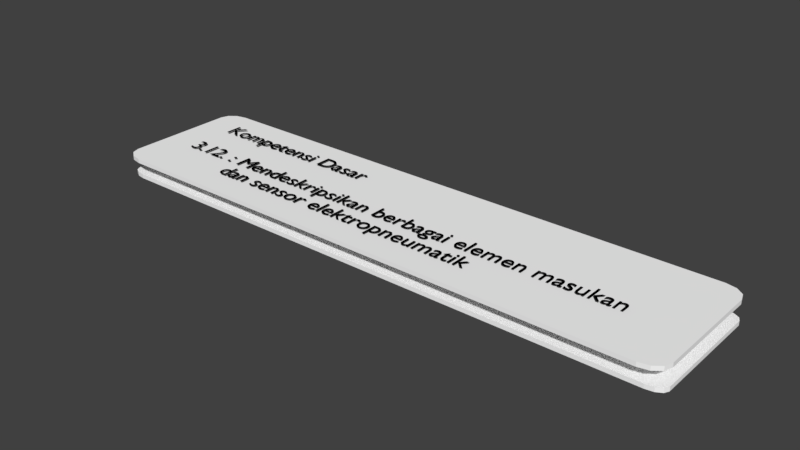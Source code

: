 # Source: cobaText4_fin.blend  (saved by Blender 2.79.0; exported with 4.5.12 LTS)
import bpy
from mathutils import Matrix  # noqa: F401  (used for matrix-valued properties, if any)

bpy.ops.wm.read_factory_settings(use_empty=True)
scene = bpy.context.scene
scene.name = 'Scene'

# ---- collections
col_collection_1 = bpy.data.collections.new('Collection 1'); scene.collection.children.link(col_collection_1)

# ---- materials (node trees are filled in below, after node groups)
mat_white = bpy.data.materials.new('white')
mat_white.alpha_threshold = 0.0
mat_white.use_transparent_shadow = False
mat_white.diffuse_color = (0.0, 0.0, 0.0, 1.0)
mat_white.roughness = 0.5
mat_grey = bpy.data.materials.new('grey')
mat_grey.alpha_threshold = 0.0
mat_grey.use_transparent_shadow = False
mat_grey.diffuse_color = (1.0, 1.0, 1.0, 1.0)
mat_grey.roughness = 0.5

# ---- material node trees

# ---- world
world_world = bpy.data.worlds.new('World'); scene.world = world_world
world_world.color = (0.05088, 0.05088, 0.05088)
world_world.use_sun_shadow = False
world_world.sun_shadow_jitter_overblur = 0.0
world_world.cycles.sampling_method = 'MANUAL'

# ---- meshes
me_plane_001 = bpy.data.meshes.new('Plane.001')
me_plane_001.from_pydata([(-1.71, -0.7447, -0.03268), (-1.81, -0.6447, -0.03268), (-1.76, -0.7313, -0.03268), (-1.796, -0.6947, -0.03268), (-1.81, -0.6447, 0.03268), (-1.71, -0.7447, 0.03268), (-1.796, -0.6947, 0.03268), (-1.76, -0.7313, 0.03268), (-1.81, 0.6447, -0.03268), (-1.71, 0.7447, -0.03268), (-1.796, 0.6947, -0.03268), (-1.76, 0.7313, -0.03268), (-1.71, 0.7447, 0.03268), (-1.81, 0.6447, 0.03268), (-1.76, 0.7313, 0.03268), (-1.796, 0.6947, 0.03268), (1.795, 0.7447, -0.03268), (1.895, 0.6447, -0.03268), (1.845, 0.7313, -0.03268), (1.881, 0.6947, -0.03268), (1.895, 0.6447, 0.03268), (1.795, 0.7447, 0.03268), (1.881, 0.6947, 0.03268), (1.845, 0.7313, 0.03268), (1.895, -0.6447, -0.03268), (1.795, -0.7447, -0.03268), (1.881, -0.6947, -0.03268), (1.845, -0.7313, -0.03268), (1.795, -0.7447, 0.03268), (1.895, -0.6447, 0.03268), (1.845, -0.7313, 0.03268), (1.881, -0.6947, 0.03268)], [], [(0, 2, 3, 1, 8, 10, 11, 9, 16, 18, 19, 17, 24, 26, 27, 25), (16, 9, 12, 21), (8, 1, 4, 13), (4, 1, 3, 6), (6, 3, 2, 7), (7, 2, 0, 5), (8, 13, 15, 10), (10, 15, 14, 11), (11, 14, 12, 9), (0, 25, 28, 5), (16, 21, 23, 18), (18, 23, 22, 19), (19, 22, 20, 17), (4, 6, 7, 5, 28, 30, 31, 29, 20, 22, 23, 21, 12, 14, 15, 13), (24, 29, 31, 26), (26, 31, 30, 27), (27, 30, 28, 25), (24, 17, 20, 29)])
me_plane_001.materials.append(mat_grey)
me_plane_001.use_remesh_preserve_volume = False
me_plane_001.use_remesh_preserve_attributes = False
me_plane_001.use_mirror_vertex_groups = False
me_plane_001.update()
me_plane = bpy.data.meshes.new('Plane')
me_plane.from_pydata([(-1.335, -0.4485, -0.03268), (-1.435, -0.3485, -0.03268), (-1.385, -0.4351, -0.03268), (-1.422, -0.3985, -0.03268), (-1.435, -0.3485, 0.03268), (-1.335, -0.4485, 0.03268), (-1.422, -0.3985, 0.03268), (-1.385, -0.4351, 0.03268), (1.435, -0.3485, -0.03268), (1.335, -0.4485, -0.03268), (1.422, -0.3985, -0.03268), (1.385, -0.4351, -0.03268), (1.335, -0.4485, 0.03268), (1.435, -0.3485, 0.03268), (1.385, -0.4351, 0.03268), (1.422, -0.3985, 0.03268), (1.335, 0.4485, -0.03268), (1.435, 0.3485, -0.03268), (1.385, 0.4351, -0.03268), (1.422, 0.3985, -0.03268), (1.435, 0.3485, 0.03268), (1.335, 0.4485, 0.03268), (1.422, 0.3985, 0.03268), (1.385, 0.4351, 0.03268), (-1.435, 0.3485, -0.03268), (-1.335, 0.4485, -0.03268), (-1.422, 0.3985, -0.03268), (-1.385, 0.4351, -0.03268), (-1.335, 0.4485, 0.03268), (-1.435, 0.3485, 0.03268), (-1.385, 0.4351, 0.03268), (-1.422, 0.3985, 0.03268)], [], [(0, 9, 12, 5), (8, 17, 20, 13), (4, 1, 3, 6), (6, 3, 2, 7), (7, 2, 0, 5), (0, 2, 3, 1, 24, 26, 27, 25, 16, 18, 19, 17, 8, 10, 11, 9), (8, 13, 15, 10), (10, 15, 14, 11), (11, 14, 12, 9), (24, 1, 4, 29), (16, 21, 23, 18), (18, 23, 22, 19), (19, 22, 20, 17), (4, 6, 7, 5, 12, 14, 15, 13, 20, 22, 23, 21, 28, 30, 31, 29), (24, 29, 31, 26), (26, 31, 30, 27), (27, 30, 28, 25), (16, 25, 28, 21)])
me_plane.materials.append(mat_grey)
me_plane.use_remesh_preserve_volume = False
me_plane.use_remesh_preserve_attributes = False
me_plane.use_mirror_vertex_groups = False
me_plane.update()

# ---- curves / text
txt_text_002 = bpy.data.curves.new('Text.002', 'FONT')
txt_text_002.dimensions = '2D'
txt_text_002.body = 'Kompetensi Dasar\n\n3.12. : Mendeskripsikan berbagai elemen masukan\n          dan sensor elektropneumatik'
txt_text_002.materials.append(mat_white)
txt_text_002.use_path_clamp = True
txt_text_002.bevel_resolution = 0
txt_text_002.extrude = 0.1
txt_text_001 = bpy.data.curves.new('Text.001', 'FONT')
txt_text_001.dimensions = '2D'
txt_text_001.body = 'Materi Pokok\n\nElemen masukan (input) dan sensor elektropneumatik'
txt_text_001.materials.append(mat_white)
txt_text_001.use_path_clamp = True
txt_text_001.bevel_resolution = 0
txt_text_001.extrude = 0.1

# ---- objects
ob_text_000 = bpy.data.objects.new('Text.000', txt_text_002)
ob_text_001 = bpy.data.objects.new('Text.001', txt_text_001)
ob_plane_001 = bpy.data.objects.new('Plane.001', me_plane_001)
ob_plane = bpy.data.objects.new('Plane', me_plane)

# ---- transforms, parenting, visibility, modifiers, constraints
ob_text_000.location = (-2.934, 2.135, 0.05834)
ob_text_000.scale = (0.1281, 0.1281, 0.007666)
ob_text_000.lineart.crease_threshold = 0.0
ob_text_001.location = (-2.994, 2.088, -0.04575)
ob_text_001.scale = (0.1267, 0.1267, 0.007582)
ob_text_001.lineart.crease_threshold = 0.0
ob_plane_001.location = (-1.634, 1.995, -0.07141)
ob_plane_001.scale = (0.83, 0.4581, 0.3373)
ob_plane_001.lineart.crease_threshold = 0.0
ob_plane.location = (-1.599, 1.992, 0.03268)
ob_plane.scale = (1.071, 0.8284, 0.3374)
ob_plane.lineart.crease_threshold = 0.0

# ---- collection membership
col_collection_1.objects.link(ob_text_000)
col_collection_1.objects.link(ob_text_001)
col_collection_1.objects.link(ob_plane_001)
col_collection_1.objects.link(ob_plane)

# ---- scene / render settings (as saved in the file)
scene.frame_start = 0; scene.frame_end = 250; scene.frame_set(0)
scene.render.engine = 'BLENDER_EEVEE_NEXT'
scene.render.resolution_percentage = 50
scene.render.dither_intensity = 0.0
scene.cycles.use_denoising = False
scene.cycles.samples = 128
scene.cycles.sampling_pattern = 'TABULATED_SOBOL'
scene.cycles.light_sampling_threshold = 0.0
scene.cycles.use_adaptive_sampling = False
scene.cycles.use_light_tree = False
scene.cycles.blur_glossy = 0.0
scene.cycles.sample_clamp_indirect = 0.0
scene.view_settings.view_transform = 'Standard'
bpy.context.view_layer.update()

# ---- added for rendering (the .blend has no active camera and no usable light): camera, sun
cam_auto = bpy.data.cameras.new('AutoCamera')
cam_auto.lens = 50.0
cam_auto.sensor_width = 36.0
cam_auto.clip_end = 1000.0
ob_auto_camera = bpy.data.objects.new('AutoCamera', cam_auto)
scene.collection.objects.link(ob_auto_camera)
ob_auto_camera.location = (1.33048, -1.52328, 2.33149)
ob_auto_camera.rotation_euler = (1.09748, -7.21219e-08, 0.694738)
scene.camera = ob_auto_camera
light_auto_sun = bpy.data.lights.new('AutoSun', 'SUN')
light_auto_sun.energy = 3.0
light_auto_sun.angle = 0.0523599
ob_auto_sun = bpy.data.objects.new('AutoSun', light_auto_sun)
scene.collection.objects.link(ob_auto_sun)
ob_auto_sun.rotation_euler = (0.872665, 0.174533, 0.523599)
bpy.context.view_layer.update()
